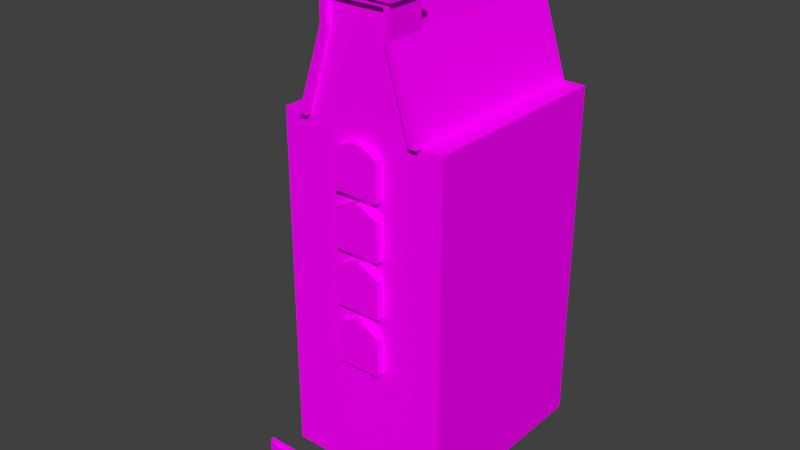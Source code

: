 # Source: b210.blend  (saved by Blender 2.77.0; exported with 4.5.12 LTS)
import bpy
from mathutils import Matrix  # noqa: F401  (used for matrix-valued properties, if any)

bpy.ops.wm.read_factory_settings(use_empty=True)
scene = bpy.context.scene
scene.name = 'Scene'

# ---- collections
col_collection_1 = bpy.data.collections.new('Collection 1'); scene.collection.children.link(col_collection_1)

# ---- images (referenced by path relative to the original .blend; pixels are not part of the script)
import os
ASSET_DIR = os.environ.get("B2B_ASSET_DIR", "")  # directory of the original .blend (textures are referenced by path, not embedded)
HERE = os.path.dirname(os.path.abspath(__file__))  # packed textures are extracted next to this script under _unpacked/

def load_image(name, relpath, width, height, colorspace="sRGB"):
    """Load a texture the original file referenced (path relative to the .blend, or extracted next to this script)."""
    p = next((c for c in (os.path.join(HERE, relpath), os.path.join(ASSET_DIR, relpath)) if relpath and os.path.exists(c)), "")
    if p:
        img = bpy.data.images.load(p, check_existing=True)
        img.name = name
    else:  # same state as the original file: an image datablock whose file is absent (Cycles renders it pink)
        img = bpy.data.images.new(name, width, height)
        img.source = "FILE"
        img.filepath = "//" + (relpath or name)
    img.colorspace_settings.name = colorspace
    return img
img_colorpalette_jpg_001 = load_image('colorPalette.jpg.001', 'colorPalette.jpg', 1024, 1024, 'sRGB')
img_colorpalette_jpg_002 = load_image('colorPalette.jpg.002', 'colorPalette.jpg', 1024, 1024, 'sRGB')

# ---- materials (node trees are filled in below, after node groups)
mat_material = bpy.data.materials.new('Material')
mat_material.alpha_threshold = 0.0
mat_material.roughness = 0.5
mat_material.line_color = (0.0, 0.0, 0.0, 1.0)
mat_material_001 = bpy.data.materials.new('Material.001')
mat_material_001.alpha_threshold = 0.0
mat_material_001.roughness = 0.5
mat_material_001.line_color = (0.0, 0.0, 0.0, 1.0)

# ---- material node trees
mat_material.use_nodes = True; mat_material.node_tree.nodes.clear()
_N = mat_material.node_tree.nodes; _L = mat_material.node_tree.links
n0 = _N.new('ShaderNodeOutputMaterial'); n0.name = 'Material Output'; n0.location = (300, 300)
n1 = _N.new('ShaderNodeBsdfDiffuse'); n1.name = 'Diffuse BSDF'; n1.location = (10, 300)
n2 = _N.new('ShaderNodeTexCoord'); n2.name = 'Texture Coordinate'; n2.location = (-183, 230)
n3 = _N.new('ShaderNodeTexImage'); n3.name = 'Image Texture'; n3.location = (228, 132)
n3.width = 140
n3.image = img_colorpalette_jpg_001
_L.new(n1.outputs[0], n0.inputs[0])
_L.new(n2.outputs[2], n3.inputs[0])
_L.new(n3.outputs[0], n1.inputs[0])
n0.is_active_output = True
mat_material_001.use_nodes = True; mat_material_001.node_tree.nodes.clear()
_N = mat_material_001.node_tree.nodes; _L = mat_material_001.node_tree.links
n0 = _N.new('ShaderNodeOutputMaterial'); n0.name = 'Material Output'; n0.location = (300, 300)
n1 = _N.new('ShaderNodeBsdfDiffuse'); n1.name = 'Diffuse BSDF'; n1.location = (10, 300)
n2 = _N.new('ShaderNodeTexCoord'); n2.name = 'Texture Coordinate'; n2.location = (-183, 230)
n3 = _N.new('ShaderNodeTexImage'); n3.name = 'Image Texture'; n3.location = (228, 132)
n3.width = 140
n3.image = img_colorpalette_jpg_002
_L.new(n1.outputs[0], n0.inputs[0])
_L.new(n2.outputs[2], n3.inputs[0])
_L.new(n3.outputs[0], n1.inputs[0])
n0.is_active_output = True

# ---- world
world_world = bpy.data.worlds.new('World'); scene.world = world_world
world_world.color = (0.05088, 0.05088, 0.05088)
world_world.use_sun_shadow = False
world_world.sun_shadow_jitter_overblur = 0.0
world_world.cycles.sampling_method = 'MANUAL'

# ---- meshes
me_cube = bpy.data.meshes.new('Cube')
me_cube.from_pydata([(5.95, 13.23, -4.878), (5.95, -1.229, -4.878), (-5.95, -1.229, -4.878), (-5.95, 13.23, -4.878), (5.95, 13.23, 19.72), (5.95, -1.229, 19.72), (-5.95, -1.229, 19.72), (-5.95, 13.23, 19.72), (4.418, 13.23, 19.72), (4.418, 1.136, 19.72), (-4.418, 13.23, 19.72), (-4.418, 1.136, 19.72), (2.517, 13.23, 25.52), (2.517, 1.136, 25.52), (-2.517, 13.23, 25.52), (-2.517, 1.136, 25.52), (3.87, -1.229, 19.72), (-3.87, -1.229, 19.72), (2.517, -1.229, 25.52), (-2.517, -1.229, 25.52), (2.517, 1.136, 27.65), (-2.517, 1.136, 27.65), (2.121, -1.229, 27.28), (-2.121, -1.229, 27.28), (4.418, -1.229, 19.72), (-4.418, -1.229, 19.72), (2.121, -1.229, 25.46), (-2.121, -1.229, 25.46), (2.145, -1.229, 28.02), (-2.145, -1.229, 28.02), (2.517, -1.627, 25.52), (4.418, -1.659, 19.72), (-4.418, -1.659, 19.72), (-2.517, -1.627, 25.52), (2.517, -1.627, 27.64), (-2.517, -1.627, 27.64), (2.121, -1.627, 25.46), (3.87, -1.659, 19.72), (-3.87, -1.659, 19.72), (-2.121, -1.627, 25.46), (2.121, -1.627, 27.27), (-2.121, -1.627, 27.27), (2.517, 1.136, 28.72), (-2.517, 1.136, 28.72), (2.145, -1.229, 28.45), (-2.145, -1.229, 28.45), (1.678, 1.136, 28.99), (0.8391, 1.136, 29.28), (-1.609e-06, 1.136, 29.41), (-0.8391, 1.136, 29.28), (-1.678, 1.136, 28.99), (1.561, -1.229, 28.63), (0.7476, -1.229, 28.92), (-1.609e-06, -1.229, 29.04), (-0.7476, -1.229, 28.92), (-1.561, -1.229, 28.63), (2.517, -1.229, 27.65), (-2.517, -1.229, 27.65), (-1.678, -1.229, 28.99), (-2.517, -1.229, 28.72), (2.517, -1.229, 28.72), (1.678, -1.229, 28.99), (0.8391, -1.229, 29.28), (-1.609e-06, -1.229, 29.41), (-0.8391, -1.229, 29.28), (2.517, -1.845, 27.65), (-2.517, -1.845, 27.65), (-1.678, -1.845, 28.99), (-2.517, -1.845, 28.72), (2.517, -1.845, 28.72), (1.678, -1.845, 28.99), (0.8391, -1.845, 29.28), (-1.609e-06, -1.845, 29.41), (-0.8391, -1.845, 29.28), (2.145, -1.845, 28.02), (-2.145, -1.845, 28.02), (-1.561, -1.845, 28.63), (-2.145, -1.845, 28.45), (2.145, -1.845, 28.45), (1.561, -1.845, 28.63), (0.7476, -1.845, 28.92), (-1.609e-06, -1.845, 29.04), (-0.7476, -1.845, 28.92), (-2.833, -1.229, 27.65), (-2.833, 1.136, 27.65), (2.833, -1.229, 27.65), (2.833, 1.136, 27.65), (2.833, 1.136, 28.49), (2.833, -1.229, 28.49), (-2.833, -1.229, 28.49), (-2.833, 1.136, 28.49), (-2.833, -1.845, 27.65), (2.833, -1.845, 27.65), (-2.833, -1.845, 28.49), (2.833, -1.845, 28.49), (-1.586, -1.755, 7.846), (-1.586, -1.755, 10.55), (-1.586, -1.133, 7.846), (-1.586, -1.133, 10.55), (1.586, -1.755, 7.846), (1.586, -1.755, 10.55), (1.586, -1.133, 7.846), (1.586, -1.133, 10.55), (-1.057, -1.133, 10.86), (-0.5285, -1.133, 11.14), (4.402e-08, -1.133, 11.26), (0.5285, -1.133, 11.14), (1.057, -1.133, 10.86), (1.057, -1.133, 7.846), (0.5285, -1.133, 7.846), (-5.049e-08, -1.133, 7.846), (-0.5285, -1.133, 7.846), (-1.057, -1.133, 7.846), (1.057, -1.755, 10.86), (0.5285, -1.755, 11.14), (-5.049e-08, -1.755, 11.26), (-0.5285, -1.755, 11.14), (-1.057, -1.755, 10.86), (-1.057, -1.755, 7.846), (-0.5285, -1.755, 7.846), (4.402e-08, -1.755, 7.846), (0.5285, -1.755, 7.846), (1.057, -1.755, 7.846), (-1.586, -1.755, 11.78), (-1.586, -1.755, 14.48), (-1.586, -1.133, 11.78), (-1.586, -1.133, 14.48), (1.586, -1.755, 11.78), (1.586, -1.755, 14.48), (1.586, -1.133, 11.78), (1.586, -1.133, 14.48), (-1.057, -1.133, 14.79), (-0.5285, -1.133, 15.07), (4.402e-08, -1.133, 15.2), (0.5285, -1.133, 15.07), (1.057, -1.133, 14.79), (1.057, -1.133, 11.78), (0.5285, -1.133, 11.78), (-5.049e-08, -1.133, 11.78), (-0.5285, -1.133, 11.78), (-1.057, -1.133, 11.78), (1.057, -1.755, 14.79), (0.5285, -1.755, 15.07), (-5.049e-08, -1.755, 15.2), (-0.5285, -1.755, 15.07), (-1.057, -1.755, 14.79), (-1.057, -1.755, 11.78), (-0.5285, -1.755, 11.78), (4.402e-08, -1.755, 11.78), (0.5285, -1.755, 11.78), (1.057, -1.755, 11.78), (-1.586, -1.755, 15.65), (-1.586, -1.755, 18.35), (-1.586, -1.133, 15.65), (-1.586, -1.133, 18.35), (1.586, -1.755, 15.65), (1.586, -1.755, 18.35), (1.586, -1.133, 15.65), (1.586, -1.133, 18.35), (-1.057, -1.133, 18.66), (-0.5285, -1.133, 18.94), (4.402e-08, -1.133, 19.07), (0.5285, -1.133, 18.94), (1.057, -1.133, 18.66), (1.057, -1.133, 15.65), (0.5285, -1.133, 15.65), (-5.049e-08, -1.133, 15.65), (-0.5285, -1.133, 15.65), (-1.057, -1.133, 15.65), (1.057, -1.755, 18.66), (0.5285, -1.755, 18.94), (-5.049e-08, -1.755, 19.07), (-0.5285, -1.755, 18.94), (-1.057, -1.755, 18.66), (-1.057, -1.755, 15.65), (-0.5285, -1.755, 15.65), (4.402e-08, -1.755, 15.65), (0.5285, -1.755, 15.65), (1.057, -1.755, 15.65), (-1.586, -1.755, 3.72), (-1.586, -1.755, 6.422), (-1.586, -1.133, 3.72), (-1.586, -1.133, 6.422), (1.586, -1.755, 3.72), (1.586, -1.755, 6.422), (1.586, -1.133, 3.72), (1.586, -1.133, 6.422), (-1.057, -1.133, 6.731), (-0.5285, -1.133, 7.015), (4.402e-08, -1.133, 7.139), (0.5285, -1.133, 7.015), (1.057, -1.133, 6.731), (1.057, -1.133, 3.72), (0.5285, -1.133, 3.72), (-5.049e-08, -1.133, 3.72), (-0.5285, -1.133, 3.72), (-1.057, -1.133, 3.72), (1.057, -1.755, 6.731), (0.5285, -1.755, 7.015), (-5.049e-08, -1.755, 7.139), (-0.5285, -1.755, 7.015), (-1.057, -1.755, 6.731), (-1.057, -1.755, 3.72), (-0.5285, -1.755, 3.72), (4.402e-08, -1.755, 3.72), (0.5285, -1.755, 3.72), (1.057, -1.755, 3.72), (-0.8852, -8.552, -1.598), (-0.8852, -8.552, 1.598), (-1.069, -8.354, -1.728), (-1.069, -8.354, 1.728), (0.8852, -8.552, -1.598), (0.8852, -8.552, 1.598), (1.069, -8.354, -1.728), (1.069, -8.354, 1.728), (-1.069, -8.552, -1.728), (-1.069, -8.552, 1.728), (1.069, -8.552, 1.728), (1.069, -8.552, -1.728), (-0.8852, -8.672, -1.598), (-0.8852, -8.672, 1.598), (0.8852, -8.672, 1.598), (0.8852, -8.672, -1.598)], [], [(0, 1, 2, 3), (6, 5, 9, 11), (0, 4, 5, 1), (1, 5, 6, 2), (2, 6, 7, 3), (4, 0, 3, 7), (9, 8, 12, 13), (5, 4, 8, 9), (7, 6, 11, 10), (4, 7, 10, 8), (12, 14, 15, 13), (10, 11, 15, 14), (8, 10, 14, 12), (15, 11, 25, 19), (18, 13, 20, 56), (11, 9, 24, 25), (9, 13, 18, 24), (43, 21, 84, 90), (13, 15, 21, 20), (15, 19, 57, 21), (27, 26, 22, 23), (23, 22, 40, 41), (16, 24, 31, 37), (57, 19, 33, 35), (17, 27, 39, 38), (27, 23, 41, 39), (36, 37, 31, 30), (38, 39, 33, 32), (41, 40, 34, 35), (40, 36, 30, 34), (39, 41, 35, 33), (24, 18, 30, 31), (56, 57, 35, 34), (25, 17, 38, 32), (18, 56, 34, 30), (19, 25, 32, 33), (22, 26, 36, 40), (26, 16, 37, 36), (29, 28, 44, 51, 52, 53, 54, 55, 45), (60, 69, 94, 88), (20, 21, 43, 50, 49, 48, 47, 46, 42), (46, 61, 60, 42), (47, 62, 61, 46), (48, 63, 62, 47), (49, 64, 63, 48), (50, 58, 64, 49), (43, 59, 58, 50), (29, 45, 77, 75), (60, 61, 70, 69), (56, 20, 86, 85), (44, 28, 74, 78), (45, 55, 76, 77), (57, 56, 65, 66), (55, 54, 82, 76), (58, 59, 68, 67), (28, 29, 75, 74), (74, 75, 66, 65), (77, 76, 67, 68), (78, 74, 65, 69), (75, 77, 68, 66), (79, 78, 69, 70), (80, 79, 70, 71), (81, 80, 71, 72), (82, 81, 72, 73), (76, 82, 73, 67), (68, 59, 89, 93), (61, 62, 71, 70), (51, 44, 78, 79), (62, 63, 72, 71), (52, 51, 79, 80), (63, 64, 73, 72), (53, 52, 80, 81), (64, 58, 67, 73), (54, 53, 81, 82), (17, 25, 24, 16, 26, 27), (85, 86, 87, 88), (84, 83, 89, 90), (85, 88, 94, 92), (89, 83, 91, 93), (20, 42, 87, 86), (69, 65, 92, 94), (59, 43, 90, 89), (57, 66, 91, 83), (66, 68, 93, 91), (21, 57, 83, 84), (65, 56, 85, 92), (42, 60, 88, 87), (96, 98, 97, 95), (107, 102, 101, 108), (102, 100, 99, 101), (117, 96, 95, 118), (122, 108, 101, 99), (117, 103, 98, 96), (100, 102, 107, 113), (113, 107, 106, 114), (114, 106, 105, 115), (115, 105, 104, 116), (116, 104, 103, 117), (95, 97, 112, 118), (118, 112, 111, 119), (119, 111, 110, 120), (120, 110, 109, 121), (121, 109, 108, 122), (100, 113, 122, 99), (113, 114, 121, 122), (114, 115, 120, 121), (115, 116, 119, 120), (116, 117, 118, 119), (98, 103, 112, 97), (103, 104, 111, 112), (104, 105, 110, 111), (105, 106, 109, 110), (106, 107, 108, 109), (124, 126, 125, 123), (135, 130, 129, 136), (130, 128, 127, 129), (145, 124, 123, 146), (150, 136, 129, 127), (145, 131, 126, 124), (128, 130, 135, 141), (141, 135, 134, 142), (142, 134, 133, 143), (143, 133, 132, 144), (144, 132, 131, 145), (123, 125, 140, 146), (146, 140, 139, 147), (147, 139, 138, 148), (148, 138, 137, 149), (149, 137, 136, 150), (128, 141, 150, 127), (141, 142, 149, 150), (142, 143, 148, 149), (143, 144, 147, 148), (144, 145, 146, 147), (126, 131, 140, 125), (131, 132, 139, 140), (132, 133, 138, 139), (133, 134, 137, 138), (134, 135, 136, 137), (152, 154, 153, 151), (163, 158, 157, 164), (158, 156, 155, 157), (173, 152, 151, 174), (178, 164, 157, 155), (173, 159, 154, 152), (156, 158, 163, 169), (169, 163, 162, 170), (170, 162, 161, 171), (171, 161, 160, 172), (172, 160, 159, 173), (151, 153, 168, 174), (174, 168, 167, 175), (175, 167, 166, 176), (176, 166, 165, 177), (177, 165, 164, 178), (156, 169, 178, 155), (169, 170, 177, 178), (170, 171, 176, 177), (171, 172, 175, 176), (172, 173, 174, 175), (154, 159, 168, 153), (159, 160, 167, 168), (160, 161, 166, 167), (161, 162, 165, 166), (162, 163, 164, 165), (180, 182, 181, 179), (191, 186, 185, 192), (186, 184, 183, 185), (201, 180, 179, 202), (206, 192, 185, 183), (201, 187, 182, 180), (184, 186, 191, 197), (197, 191, 190, 198), (198, 190, 189, 199), (199, 189, 188, 200), (200, 188, 187, 201), (179, 181, 196, 202), (202, 196, 195, 203), (203, 195, 194, 204), (204, 194, 193, 205), (205, 193, 192, 206), (184, 197, 206, 183), (197, 198, 205, 206), (198, 199, 204, 205), (199, 200, 203, 204), (200, 201, 202, 203), (182, 187, 196, 181), (187, 188, 195, 196), (188, 189, 194, 195), (189, 190, 193, 194), (190, 191, 192, 193), (216, 210, 209, 215), (210, 214, 213, 209), (214, 217, 218, 213), (212, 208, 220, 221), (215, 209, 213, 218), (217, 214, 210, 216), (207, 208, 216, 215), (212, 211, 218, 217), (208, 212, 217, 216), (211, 207, 215, 218), (221, 220, 219, 222), (208, 207, 219, 220), (207, 211, 222, 219), (211, 212, 221, 222)])
me_cube.polygons.foreach_set('material_index', [0, 0, 0, 0, 0, 0, 0, 0, 0, 0, 0, 0, 0, 0, 0, 0, 0, 0, 0, 0, 0, 0, 0, 0, 0, 0, 0, 0, 0, 0, 0, 0, 0, 0, 0, 0, 0, 0, 0, 0, 0, 0, 0, 0, 0, 0, 0, 0, 0, 0, 0, 0, 0, 0, 0, 0, 0, 0, 0, 0, 0, 0, 0, 0, 0, 0, 0, 0, 0, 0, 0, 0, 0, 0, 0, 0, 0, 0, 0, 0, 0, 0, 0, 0, 0, 0, 0, 0, 0, 0, 0, 0, 0, 0, 0, 0, 0, 0, 0, 0, 0, 0, 0, 0, 0, 0, 0, 0, 0, 0, 0, 0, 0, 0, 0, 0, 0, 0, 0, 0, 0, 0, 0, 0, 0, 0, 0, 0, 0, 0, 0, 0, 0, 0, 0, 0, 0, 0, 0, 0, 0, 0, 0, 0, 0, 0, 0, 0, 0, 0, 0, 0, 0, 0, 0, 0, 0, 0, 0, 0, 0, 0, 0, 0, 0, 0, 0, 0, 0, 0, 0, 0, 0, 0, 0, 0, 0, 0, 0, 0, 0, 0, 0, 0, 0, 0, 0, 0, 0, 0, 0, 1, 1, 1, 1, 1, 1, 1, 1, 1, 1, 1, 1, 1, 1])
_uv = me_cube.uv_layers.new(name='UVMap')
_uv.uv.foreach_set('vector', [0.0, 0.0, 0.0, 0.0, 0.0, 0.0, 0.0, 0.0, 0.0, 0.0, 0.0, 0.0, 0.0, 0.0, 0.0, 0.0, 0.0, 0.0, 0.0, 0.0, 0.0, 0.0, 0.0, 0.0, 0.0, 0.0, 0.0, 0.0, 0.0, 0.0, 0.0, 0.0, 0.0, 0.0, 0.0, 0.0, 0.0, 0.0, 0.0, 0.0, 0.0, 0.0, 0.0, 0.0, 0.0, 0.0, 0.0, 0.0, 0.0, 0.0, 0.0, 0.0, 0.0, 0.0, 0.0, 0.0, 0.0, 0.0, 0.0, 0.0, 0.0, 0.0, 0.0, 0.0, 0.0, 0.0, 0.0, 0.0, 0.0, 0.0, 0.0, 0.0, 0.0, 0.0, 0.0, 0.0, 0.0, 0.0, 0.0, 0.0, 0.0, 0.0, 0.0, 0.0, 0.0, 0.0, 0.0, 0.0, 0.0, 0.0, 0.0, 0.0, 0.0, 0.0, 0.0, 0.0, 0.0, 0.0, 0.0, 0.0, 0.0, 0.0, 0.0, 0.0, 0.0, 0.0, 0.0, 0.0, 0.0, 0.0, 0.0, 0.0, 0.0, 0.0, 0.0, 0.0, 0.0, 0.0, 0.0, 0.0, 0.0, 0.0, 0.0, 0.0, 0.0, 0.0, 0.0, 0.0, 0.0, 0.0, 0.0, 0.0, 0.0, 0.0, 0.0, 0.0, 0.0, 0.0, 0.0, 0.0, 0.0, 0.0, 0.0, 0.0, 0.0, 0.0, 0.0, 0.0, 0.0, 0.0, 0.0, 0.0, 0.0, 0.0, 0.0, 0.0, 0.0, 0.0, 0.0, 0.0, 0.0, 0.0, 0.0, 0.0, 0.0, 0.0, 0.0, 0.0, 0.0, 0.0, 0.0, 0.0, 0.0, 0.0, 0.0, 0.0, 0.0, 0.0, 0.0, 0.0, 0.0, 0.0, 0.0, 0.0, 0.0, 0.0, 0.0, 0.0, 0.0, 0.0, 0.0, 0.0, 0.0, 0.0, 0.0, 0.0, 0.0, 0.0, 0.0, 0.0, 0.0, 0.0, 0.0, 0.0, 0.0, 0.0, 0.0, 0.0, 0.0, 0.0, 0.0, 0.0, 0.0, 0.0, 0.0, 0.0, 0.0, 0.0, 0.0, 0.0, 0.0, 0.0, 0.0, 0.0, 0.0, 0.0, 0.0, 0.0, 0.0, 0.0, 0.0, 0.0, 0.0, 0.0, 0.0, 0.0, 0.0, 0.0, 0.0, 0.0, 0.0, 0.0, 0.0, 0.0, 0.0, 0.0, 0.0, 0.0, 0.0, 0.0, 0.0, 0.0, 0.0, 0.0, 0.0, 0.0, 0.0, 0.0, 0.0, 0.0, 0.0, 0.0, 0.0, 0.0, 0.0, 0.0, 0.0, 0.0, 0.0, 0.0, 0.0, 0.0, 0.0, 0.0, 0.0, 0.0, 0.0, 0.0, 0.0, 0.0, 0.0, 0.0, 0.0, 0.0, 0.0, 0.0, 0.0, 0.0, 0.0, 0.0, 0.0, 0.0, 0.0, 0.0, 0.0, 0.0, 0.0, 0.0, 0.0, 0.0, 0.0, 0.0, 0.0, 0.0, 0.0, 0.0, 0.0, 0.0, 0.0, 0.0, 0.0, 0.0, 0.0, 0.0, 0.0, 0.0, 0.0, 0.0, 0.0, 0.0, 0.0, 0.0, 0.0, 0.0, 0.0, 0.0, 0.0, 0.0, 0.0, 0.0, 0.0, 0.0, 0.0, 0.0, 0.0, 0.0, 0.0, 0.0, 0.0, 0.0, 0.0, 0.0, 0.0, 0.0, 0.0, 0.0, 0.0, 0.0, 0.0, 0.0, 0.0, 0.0, 0.0, 0.0, 0.0, 0.0, 0.0, 0.0, 0.0, 0.0, 0.0, 0.0, 0.0, 0.0, 0.0, 0.0, 0.0, 0.0, 0.0, 0.0, 0.0, 0.0, 0.0, 0.0, 0.0, 0.0, 0.0, 0.0, 0.0, 0.0, 0.0, 0.0, 0.0, 0.0, 0.0, 0.0, 0.0, 0.0, 0.0, 0.0, 0.0, 0.0, 0.0, 0.0, 0.0, 0.0, 0.0, 0.0, 0.0, 0.0, 0.0, 0.0, 0.0, 0.0, 0.0, 0.0, 0.0, 0.0, 0.0, 0.0, 0.0, 0.0, 0.0, 0.0, 0.0, 0.0, 0.0, 0.0, 0.0, 0.0, 0.0, 0.0, 0.0, 0.0, 0.0, 0.0, 0.0, 0.0, 0.0, 0.0, 0.0, 0.0, 0.0, 0.0, 0.0, 0.0, 0.0, 0.0, 0.0, 0.0, 0.0, 0.0, 0.0, 0.0, 0.0, 0.0, 0.0, 0.0, 0.0, 0.0, 0.0, 0.0, 0.0, 0.0, 0.0, 0.0, 0.0, 0.0, 0.0, 0.0, 0.0, 0.0, 0.0, 0.0, 0.0, 0.0, 0.0, 0.0, 0.0, 0.0, 0.0, 0.0, 0.0, 0.0, 0.0, 0.0, 0.0, 0.0, 0.0, 0.0, 0.0, 0.0, 0.0, 0.0, 0.0, 0.0, 0.0, 0.0, 0.0, 0.0, 0.0, 0.0, 0.0, 0.0, 0.0, 0.0, 0.0, 0.0, 0.0, 0.0, 0.0, 0.0, 0.0, 0.0, 0.0, 0.0, 0.0, 0.0, 0.0, 0.0, 0.0, 0.0, 0.0, 0.0, 0.0, 0.0, 0.0, 0.0, 0.0, 0.0, 0.0, 0.0, 0.0, 0.0, 0.0, 0.0, 0.0, 0.0, 0.0, 0.0, 0.0, 0.0, 0.0, 0.0, 0.0, 0.0, 0.0, 0.0, 0.0, 0.0, 0.0, 0.0, 0.0, 0.0, 0.0, 0.0, 0.0, 0.0, 0.0, 0.0, 0.0, 0.0, 0.0, 0.0, 0.0, 0.0, 0.0, 0.0, 0.0, 0.0, 0.0, 0.0, 0.0, 0.0, 0.0, 0.0, 0.0, 0.0, 0.0, 0.0, 0.0, 0.0, 0.0, 0.0, 0.0, 0.0, 0.0, 0.0, 0.0, 0.0, 0.0, 0.0, 0.0, 0.0, 0.0, 0.0, 0.0, 0.0, 0.0, 0.0, 0.0, 0.0, 0.0, 0.0, 0.0, 0.0, 0.0, 0.0, 0.0, 0.0, 0.0, 0.0, 0.0, 0.0, 0.0, 0.0, 0.0, 0.0, 0.0, 0.0, 0.0, 0.0, 0.0, 0.0, 0.0, 0.0, 0.0, 0.0, 0.0, 0.0, 0.0, 0.0, 0.0, 0.0, 0.0, 0.0, 0.0, 0.0, 0.0, 0.0, 0.0, 0.0, 0.0, 0.0, 0.0, 0.0, 0.0, 0.0, 0.0, 0.0, 0.0, 0.0, 0.0, 0.0, 0.0, 0.0, 0.0, 0.0, 0.0, 0.0, 0.0, 0.0, 0.0, 0.0, 0.0, 0.0, 0.0, 0.0, 0.0, 0.0, 0.0, 0.0, 0.0, 0.0, 0.0, 0.0, 0.0, 0.0, 0.0, 0.0, 0.0, 0.0, 0.0, 0.0, 0.0, 0.0, 0.0, 0.0, 0.0, 0.0, 0.0, 0.0, 0.0, 0.0, 0.0, 0.0, 0.0, 0.0, 0.0, 0.0, 0.0, 0.0, 0.0, 0.0, 0.0, 0.0, 0.0, 0.0, 0.0, 0.0, 0.0, 0.0, 0.0, 0.0, 0.0, 0.0, 0.0, 0.0, 0.0, 0.0, 0.0, 0.0, 0.0, 0.0, 0.0, 0.0, 0.0, 0.0, 0.0, 0.0, 0.0, 0.0, 0.0, 0.0, 0.0, 0.0, 0.0, 0.0, 0.0, 0.0, 0.0, 0.0, 0.0, 0.0, 0.0, 0.0, 0.0, 0.0, 0.0, 0.0, 0.0, 0.0, 0.0, 0.0, 0.0, 0.0, 0.0, 0.0, 0.0, 0.0, 0.0, 0.0, 0.0, 0.0, 0.0, 0.0, 0.0, 0.0, 0.0, 0.0, 0.0, 0.0, 0.0, 0.0, 0.0, 0.0, 0.0, 0.0, 0.0, 0.0, 0.0, 0.0, 0.0, 0.0, 0.0, 0.0, 0.0, 0.0, 0.0, 0.0, 0.0, 0.0, 0.0, 0.0, 0.0, 0.0, 0.0, 0.0, 0.0, 0.0, 0.0, 0.0, 0.0, 0.0, 0.0, 0.0, 0.0, 0.0, 0.0, 0.0, 0.0, 0.0, 0.0, 0.0, 0.0, 0.0, 0.0, 0.0, 0.0, 0.0, 0.0, 0.0, 0.0, 0.0, 0.0, 0.0, 0.0, 0.0, 0.0, 0.0, 0.0, 0.0, 0.0, 0.0, 0.0, 0.0, 0.0, 0.0, 0.0, 0.0, 0.0, 0.0, 0.0, 0.0, 0.0, 0.0, 0.0, 0.0, 0.0, 0.0, 0.0, 0.0, 0.0, 0.0, 0.0, 0.0, 0.0, 0.0, 0.0, 0.0, 0.0, 0.0, 0.0, 0.0, 0.0, 0.0, 0.0, 0.0, 0.0, 0.0, 0.0, 0.0, 0.0, 0.0, 0.0, 0.0, 0.0, 0.0, 0.0, 0.0, 0.0, 0.0, 0.0, 0.0, 0.0, 0.0, 0.0, 0.0, 0.0, 0.0, 0.0, 0.0, 0.0, 0.0, 0.0, 0.0, 0.0, 0.0, 0.0, 0.0, 0.0, 0.0, 0.0, 0.0, 0.0, 0.0, 0.0, 0.0, 0.0, 0.0, 0.0, 0.0, 0.0, 0.0, 0.0, 0.0, 0.0, 0.0, 0.0, 0.0, 0.0, 0.0, 0.0, 0.0, 0.0, 0.0, 0.0, 0.0, 0.0, 0.0, 0.0, 0.0, 0.0, 0.0, 0.0, 0.0, 0.0, 0.0, 0.0, 0.0, 0.0, 0.0, 0.0, 0.0, 0.0, 0.0, 0.0, 0.0, 0.0, 0.0, 0.0, 0.0, 0.0, 0.0, 0.0, 0.0, 0.0, 0.0, 0.0, 0.0, 0.0, 0.0, 0.0, 0.0, 0.0, 0.0, 0.0, 0.0, 0.0, 0.0, 0.0, 0.0, 0.0, 0.0, 0.0, 0.0, 0.0, 0.0, 0.0, 0.0, 0.0, 0.0, 0.0, 0.0, 0.0, 0.0, 0.0, 0.0, 0.0, 0.0, 0.0, 0.0, 0.0, 0.0, 0.0, 0.0, 0.0, 0.0, 0.0, 0.0, 0.0, 0.0, 0.0, 0.0, 0.0, 0.0, 0.0, 0.0, 0.0, 0.0, 0.0, 0.0, 0.0, 0.0, 0.0, 0.0, 0.0, 0.0, 0.0, 0.0, 0.0, 0.0, 0.0, 0.0, 0.0, 0.0, 0.0, 0.0, 0.0, 0.0, 0.0, 0.0, 0.0, 0.0, 0.0, 0.0, 0.0, 0.0, 0.0, 0.0, 0.0, 0.0, 0.0, 0.0, 0.0, 0.0, 0.0, 0.0, 0.0, 0.0, 0.0, 0.0, 0.0, 0.0, 0.0, 0.0, 0.0, 0.0, 0.0, 0.0, 0.0, 0.0, 0.0, 0.0, 0.0, 0.0, 0.0, 0.0, 0.0, 0.0, 0.0, 0.0, 0.0, 0.0, 0.0, 0.0, 0.0, 0.0, 0.0, 0.0, 0.0, 0.0, 0.0, 0.0, 0.0, 0.0, 0.0, 0.0, 0.0, 0.0, 0.0, 0.0, 0.0, 0.0, 0.0, 0.0, 0.0, 0.0, 0.0, 0.0, 0.0, 0.0, 0.0, 0.0, 0.0, 0.0, 0.0, 0.0, 0.0, 0.0, 0.0, 0.0, 0.0, 0.0, 0.0, 0.0, 0.0, 0.0, 0.0, 0.0, 0.0, 0.0, 0.0, 0.0, 0.0, 0.0, 0.0, 0.0, 0.0, 0.0, 0.0, 0.0, 0.0, 0.0, 0.0, 0.0, 0.0, 0.0, 0.0, 0.0, 0.0, 0.0, 0.0, 0.0, 0.0, 0.0, 0.0, 0.0, 0.0, 0.0, 0.0, 0.0, 0.0, 0.0, 0.0, 0.0, 0.0, 0.0, 0.0, 0.0, 0.0, 0.0, 0.0, 0.0, 0.0, 0.0, 0.0, 0.0, 0.0, 0.0, 0.0, 0.0, 0.0, 0.0, 0.0, 0.0, 0.0, 0.0, 0.0, 0.0, 0.0, 0.0, 0.0, 0.0, 0.0, 0.0, 0.0, 0.0, 0.0, 0.0, 0.0, 0.0, 0.0, 0.0, 0.0, 0.0, 0.0, 0.0, 0.0, 0.0, 0.0, 0.0, 0.0, 0.0, 0.0, 0.0, 0.0, 0.0, 0.0, 0.0, 0.0, 0.0, 0.0, 0.0, 0.0, 0.0, 0.0, 0.0, 0.0, 0.0, 0.0, 0.0, 0.0, 0.0, 0.0, 0.0, 0.0, 0.0, 0.0, 0.0, 0.0, 0.0, 0.0, 0.0, 0.0, 0.0, 0.0, 0.0, 0.0, 0.0, 0.0, 0.0, 0.0, 0.0, 0.0, 0.0, 0.0, 0.0, 0.0, 0.0, 0.0, 0.0, 0.0, 0.0, 0.0, 0.0, 0.0, 0.0, 0.0, 0.0, 0.0, 0.0, 0.0, 0.0, 0.0, 0.0, 0.0, 0.0, 0.0, 0.0, 0.0, 0.0, 0.0, 0.0, 0.0, 0.0, 0.0, 0.0, 0.0, 0.0, 0.0, 0.0, 0.0, 0.0, 0.0, 0.0, 0.0, 0.0, 0.0, 0.0, 0.0, 0.0, 0.0, 0.0, 0.0, 0.0, 0.0, 0.0, 0.0, 0.0, 0.0, 0.0, 0.0, 0.0, 0.0, 0.0, 0.0, 0.0, 0.0, 0.0, 0.0, 0.0, 0.0, 0.0, 0.0, 0.0, 0.0, 0.0, 0.0, 0.0, 0.0, 0.0, 0.0, 0.0, 0.0, 0.0, 0.0, 0.0, 0.0, 0.0, 0.0, 0.0, 0.0, 0.0, 0.0, 0.0, 0.0, 0.0, 0.0, 0.0, 0.0, 0.0, 0.0, 0.0, 0.0, 0.0, 0.0, 0.0, 0.0, 0.0, 0.0, 0.0, 0.0, 0.0, 0.0, 0.0, 0.0, 0.0, 0.0, 0.0, 0.0, 0.0, 0.0, 0.0, 0.0, 0.0, 0.0, 0.0, 0.0, 0.0, 0.0, 0.0, 0.0, 0.0, 0.0, 0.0, 0.0, 0.0, 0.0, 0.0, 0.0, 0.0, 0.0, 0.0, 0.0, 0.0, 0.0, 0.0, 0.0, 0.0, 0.0, 0.0, 0.0, 0.0, 0.0, 0.0, 0.0, 0.0, 0.0, 0.0, 0.0, 0.0, 0.0, 0.0, 0.0, 0.0, 0.0, 0.0, 0.0, 0.0, 0.0, 0.0, 0.0, 0.0, 0.0, 0.0, 0.0, 0.0, 0.0, 0.0, 0.0, 0.0, 0.0, 0.0, 0.0, 0.0, 0.0, 0.0, 0.0, 0.0, 0.0, 0.0, 0.0, 0.0, 0.0, 0.0, 0.0, 0.0, 0.0, 0.0, 0.0, 0.0, 0.0, 0.0, 0.0, 0.0, 0.0, 0.0, 0.0, 0.0, 0.0, 0.0, 0.0, 0.0, 0.0, 0.0, 0.0, 0.0, 0.0, 0.0, 0.0, 0.0, 0.0, 0.0, 0.0, 0.0, 0.0, 0.0, 0.0, 0.0, 0.0, 0.0, 0.0, 0.0, 0.0, 0.0, 0.0, 0.0, 0.0, 0.0, 0.0, 0.0, 0.0, 0.0, 0.0, 0.0, 0.0, 0.0, 0.0, 0.0, 0.0, 0.0, 0.0, 0.0, 0.0, 0.0, 0.0, 0.0, 0.0, 0.0, 0.0, 0.0, 0.0, 0.0, 0.0, 0.0, 0.0, 0.0, 0.0, 0.0, 0.0, 0.0, 0.0, 0.0, 0.0, 0.0, 0.0, 0.0, 0.0, 0.0, 0.0, 0.0, 0.0, 0.0, 0.0, 0.0, 0.0, 0.0, 0.0, 0.0, 0.0, 0.0, 0.0, 0.0, 0.0, 0.0, 0.0, 0.0, 0.0, 0.0, 0.0, 0.0, 0.0, 0.0, 0.0, 0.0, 0.0, 0.0, 0.0, 0.0, 0.0, 0.0, 0.0, 0.0, 0.0, 0.0, 0.0, 0.0, 0.0, 0.0, 0.0, 0.0, 0.5333, 0.1512, 0.5336, 0.1512, 0.5336, 0.1551, 0.5333, 0.1551, 0.5223, 0.148, 0.5262, 0.148, 0.5262, 0.1545, 0.5223, 0.1545, 0.534, 0.1551, 0.5336, 0.1551, 0.5336, 0.1512, 0.534, 0.1512, 0.5267, 0.1485, 0.5296, 0.1485, 0.5296, 0.1485, 0.5267, 0.1485, 0.5336, 0.148, 0.534, 0.148, 0.534, 0.1512, 0.5336, 0.1512, 0.5333, 0.148, 0.5336, 0.148, 0.5336, 0.1512, 0.5333, 0.1512, 0.5296, 0.154, 0.5296, 0.1485, 0.5301, 0.148, 0.5301, 0.1545, 0.5267, 0.1485, 0.5267, 0.154, 0.5262, 0.1545, 0.5262, 0.148, 0.5296, 0.1485, 0.5267, 0.1485, 0.5262, 0.148, 0.5301, 0.148, 0.5267, 0.154, 0.5296, 0.154, 0.5301, 0.1545, 0.5262, 0.1545, 0.5267, 0.1485, 0.5296, 0.1485, 0.5296, 0.154, 0.5267, 0.154, 0.5296, 0.1485, 0.5296, 0.154, 0.5296, 0.154, 0.5296, 0.1485, 0.5296, 0.154, 0.5267, 0.154, 0.5267, 0.154, 0.5296, 0.154, 0.5267, 0.154, 0.5267, 0.1485, 0.5267, 0.1485, 0.5267, 0.154])
me_cube.materials.append(mat_material)
me_cube.materials.append(mat_material_001)
me_cube.use_remesh_preserve_volume = False
me_cube.use_remesh_preserve_attributes = False
me_cube.use_mirror_vertex_groups = False
me_cube.update()

# ---- objects
ob_cube = bpy.data.objects.new('Cube', me_cube)

# ---- transforms, parenting, visibility, modifiers, constraints
ob_cube.location = (0.0, 0.0, 0.0)
ob_cube.lock_rotations_4d = False
ob_cube.empty_display_type = 'ARROWS'
ob_cube.lineart.crease_threshold = 0.0
_vg = ob_cube.vertex_groups.new(name='siyah')

# ---- collection membership
col_collection_1.objects.link(ob_cube)

# ---- scene / render settings (as saved in the file)
scene.frame_start = 1; scene.frame_end = 250; scene.frame_set(1)
scene.render.engine = 'CYCLES'
scene.render.resolution_percentage = 50
scene.render.dither_intensity = 0.0
scene.cycles.use_denoising = False
scene.cycles.samples = 128
scene.cycles.sampling_pattern = 'TABULATED_SOBOL'
scene.cycles.light_sampling_threshold = 0.0
scene.cycles.use_adaptive_sampling = False
scene.cycles.use_light_tree = False
scene.cycles.blur_glossy = 0.0
scene.cycles.sample_clamp_indirect = 0.0
scene.view_settings.view_transform = 'Standard'
bpy.context.view_layer.update()

# ---- added for rendering (the .blend has no active camera and no usable light): camera, sun
cam_auto = bpy.data.cameras.new('AutoCamera')
cam_auto.lens = 50.0
cam_auto.sensor_width = 36.0
cam_auto.clip_end = 1000.0
ob_auto_camera = bpy.data.objects.new('AutoCamera', cam_auto)
scene.collection.objects.link(ob_auto_camera)
ob_auto_camera.location = (39.2242, -44.7905, 43.6472)
ob_auto_camera.rotation_euler = (1.09748, -7.21219e-08, 0.694738)
scene.camera = ob_auto_camera
light_auto_sun = bpy.data.lights.new('AutoSun', 'SUN')
light_auto_sun.energy = 3.0
light_auto_sun.angle = 0.0523599
ob_auto_sun = bpy.data.objects.new('AutoSun', light_auto_sun)
scene.collection.objects.link(ob_auto_sun)
ob_auto_sun.rotation_euler = (0.872665, 0.174533, 0.523599)
bpy.context.view_layer.update()
